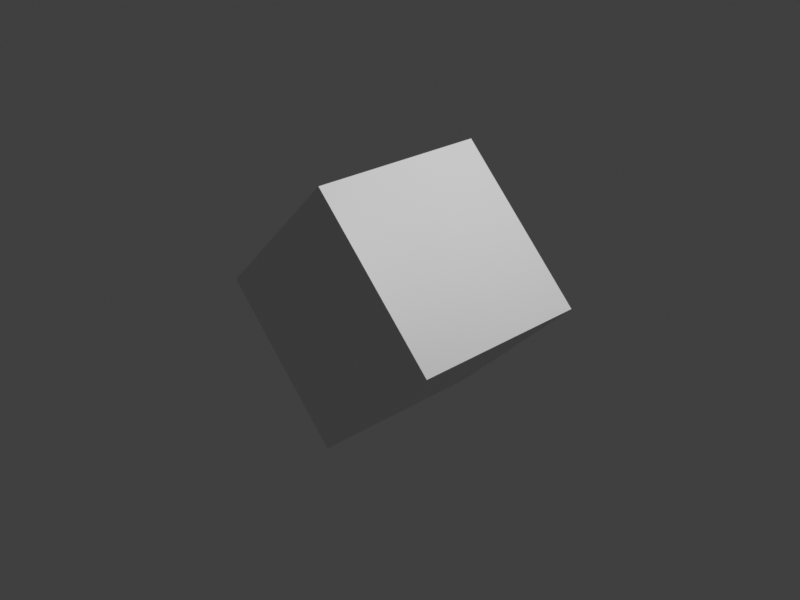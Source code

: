 # Source: cube_rotatedY45.blend  (saved by Blender 2.80.70; exported with 4.5.12 LTS)
import bpy
from mathutils import Matrix  # noqa: F401  (used for matrix-valued properties, if any)

bpy.ops.wm.read_factory_settings(use_empty=True)
scene = bpy.context.scene
scene.name = 'Scene'

# ---- collections
col_collection = bpy.data.collections.new('Collection'); scene.collection.children.link(col_collection)

# ---- materials (node trees are filled in below, after node groups)
mat_material = bpy.data.materials.new('Material')
mat_material.alpha_threshold = 0.0
mat_material.use_transparent_shadow = False
mat_material.line_color = (0.0, 0.0, 0.0, 1.0)

# ---- material node trees
mat_material.use_nodes = True; mat_material.node_tree.nodes.clear()
_N = mat_material.node_tree.nodes; _L = mat_material.node_tree.links
n0 = _N.new('ShaderNodeOutputMaterial'); n0.name = 'Material Output'; n0.location = (300, 300)
n1 = _N.new('ShaderNodeBsdfPrincipled'); n1.name = 'Principled BSDF'; n1.location = (10, 300)
n1.distribution = 'GGX'
n1.subsurface_method = 'BURLEY'
n1.inputs[2].default_value = 0.4
n1.inputs[3].default_value = 1.45
n1.inputs[27].default_value = (0.0, 0.0, 0.0, 1.0)
n1.inputs[28].default_value = 1.0
_L.new(n1.outputs[0], n0.inputs[0])
n0.is_active_output = True

# ---- world
world_world = bpy.data.worlds.new('World'); scene.world = world_world
world_world.use_nodes = True; world_world.node_tree.nodes.clear()
_N = world_world.node_tree.nodes; _L = world_world.node_tree.links
n0 = _N.new('ShaderNodeOutputWorld'); n0.name = 'World Output'; n0.location = (300, 300)
n1 = _N.new('ShaderNodeBackground'); n1.name = 'Background'; n1.location = (10, 300)
n1.inputs[0].default_value = (0.05088, 0.05088, 0.05088, 1.0)
_L.new(n1.outputs[0], n0.inputs[0])
n0.is_active_output = True
world_world.color = (0.05088, 0.05088, 0.05088)
world_world.use_sun_shadow = False
world_world.sun_shadow_jitter_overblur = 0.0

# ---- cameras
cam_camera = bpy.data.cameras.new('Camera')
cam_camera.clip_end = 100.0
cam_camera.ortho_scale = 7.314

# ---- lights
light_light = bpy.data.lights.new('Light', 'POINT')
light_light.transmission_factor = 0.0
light_light.energy = 1000.0
light_light.shadow_soft_size = 0.1
light_light.shadow_maximum_resolution = 0.006
light_light.use_absolute_resolution = True

# ---- meshes
me_cube = bpy.data.meshes.new('Cube')
me_cube.from_pydata([(1.0, 1.0, 1.0), (1.0, 1.0, -1.0), (1.0, -1.0, 1.0), (1.0, -1.0, -1.0), (-1.0, 1.0, 1.0), (-1.0, 1.0, -1.0), (-1.0, -1.0, 1.0), (-1.0, -1.0, -1.0)], [], [(0, 4, 6, 2), (3, 2, 6, 7), (7, 6, 4, 5), (5, 1, 3, 7), (1, 0, 2, 3), (5, 4, 0, 1)])
_uv = me_cube.uv_layers.new(name='UVMap')
_uv.uv.foreach_set('vector', [0.375, 0.0, 0.625, 0.0, 0.625, 0.25, 0.375, 0.25, 0.375, 0.25, 0.625, 0.25, 0.625, 0.5, 0.375, 0.5, 0.375, 0.5, 0.625, 0.5, 0.625, 0.75, 0.375, 0.75, 0.375, 0.75, 0.625, 0.75, 0.625, 1.0, 0.375, 1.0, 0.125, 0.5, 0.375, 0.5, 0.375, 0.75, 0.125, 0.75, 0.625, 0.5, 0.875, 0.5, 0.875, 0.75, 0.625, 0.75])
me_cube.materials.append(mat_material)
me_cube.use_remesh_preserve_volume = False
me_cube.use_remesh_preserve_attributes = False
me_cube.use_mirror_vertex_groups = False
me_cube.update()

# ---- objects
ob_cube = bpy.data.objects.new('Cube', me_cube)
ob_light = bpy.data.objects.new('Light', light_light)
ob_camera = bpy.data.objects.new('Camera', cam_camera)

# ---- transforms, parenting, visibility, modifiers, constraints
ob_cube.location = (0.0, 0.0, 0.0)
ob_cube.rotation_euler = (0.0, 0.7854, 0.0)
ob_cube.lock_rotations_4d = False
ob_cube.empty_display_type = 'ARROWS'
ob_cube.lineart.crease_threshold = 0.0
ob_light.location = (4.076, 1.005, 5.904)
ob_light.rotation_euler = (0.6503, 0.05522, 1.866)
ob_light.lock_rotations_4d = False
ob_light.empty_display_type = 'ARROWS'
ob_light.color = (0.0, 0.0, 0.0, 0.0)
ob_light.lineart.crease_threshold = 0.0
ob_camera.location = (7.359, -6.926, 4.958)
ob_camera.rotation_euler = (1.109, 0.0, 0.8149)
ob_camera.lock_rotations_4d = False
ob_camera.empty_display_type = 'ARROWS'
ob_camera.color = (0.0, 0.0, 0.0, 0.0)
ob_camera.display_type = 'WIRE'
ob_camera.lineart.crease_threshold = 0.0

# ---- collection membership
col_collection.objects.link(ob_cube)
col_collection.objects.link(ob_light)
col_collection.objects.link(ob_camera)

# ---- scene / render settings (as saved in the file)
scene.camera = ob_camera
scene.frame_start = 1; scene.frame_end = 250; scene.frame_set(1)
scene.render.engine = 'BLENDER_EEVEE_NEXT'
scene.render.resolution_x = 800
scene.render.resolution_y = 600
scene.cycles.use_denoising = False
scene.cycles.samples = 128
scene.cycles.sampling_pattern = 'TABULATED_SOBOL'
scene.cycles.use_adaptive_sampling = False
scene.cycles.use_light_tree = False
scene.view_settings.view_transform = 'Standard'
bpy.context.view_layer.update()
